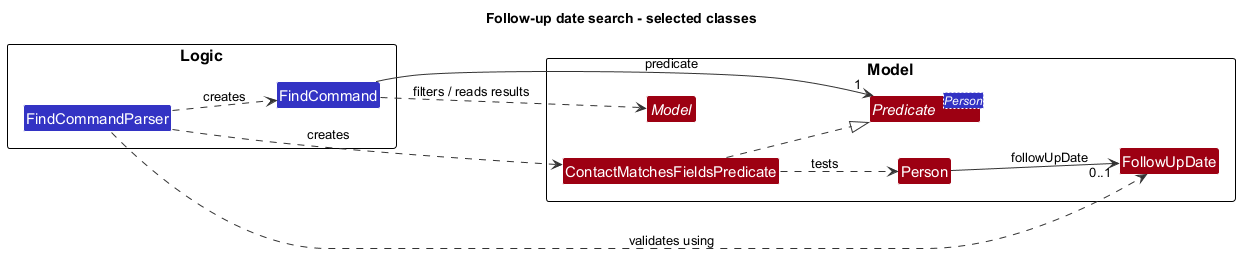

The diagram above was rendered by PlantUML. Its source (embedded in the PNG):
@startuml
!include style.puml
title Follow-up date search - selected classes
left to right direction
skinparam defaultFontName Arial
skinparam ArrowFontStyle plain
skinparam classBackgroundColor LOGIC_COLOR
skinparam arrowColor #333333
hide empty members

package Logic {
  class FindCommandParser
  class FindCommand
}

package "Model" as ModelPackage {
  interface "Model" as ModelApi MODEL_COLOR
  interface "Predicate<Person>" as PersonPredicate MODEL_COLOR
  class ContactMatchesFieldsPredicate MODEL_COLOR
  class Person MODEL_COLOR
  class FollowUpDate MODEL_COLOR
}

FindCommandParser ..> FindCommand : creates
FindCommandParser ..> ContactMatchesFieldsPredicate : creates
FindCommandParser ..> FollowUpDate : validates using
FindCommand --> "1" PersonPredicate : predicate
FindCommand ..> ModelApi : filters / reads results
ContactMatchesFieldsPredicate ..|> PersonPredicate
ContactMatchesFieldsPredicate ..> Person : tests
Person --> "0..1" FollowUpDate : followUpDate
@enduml